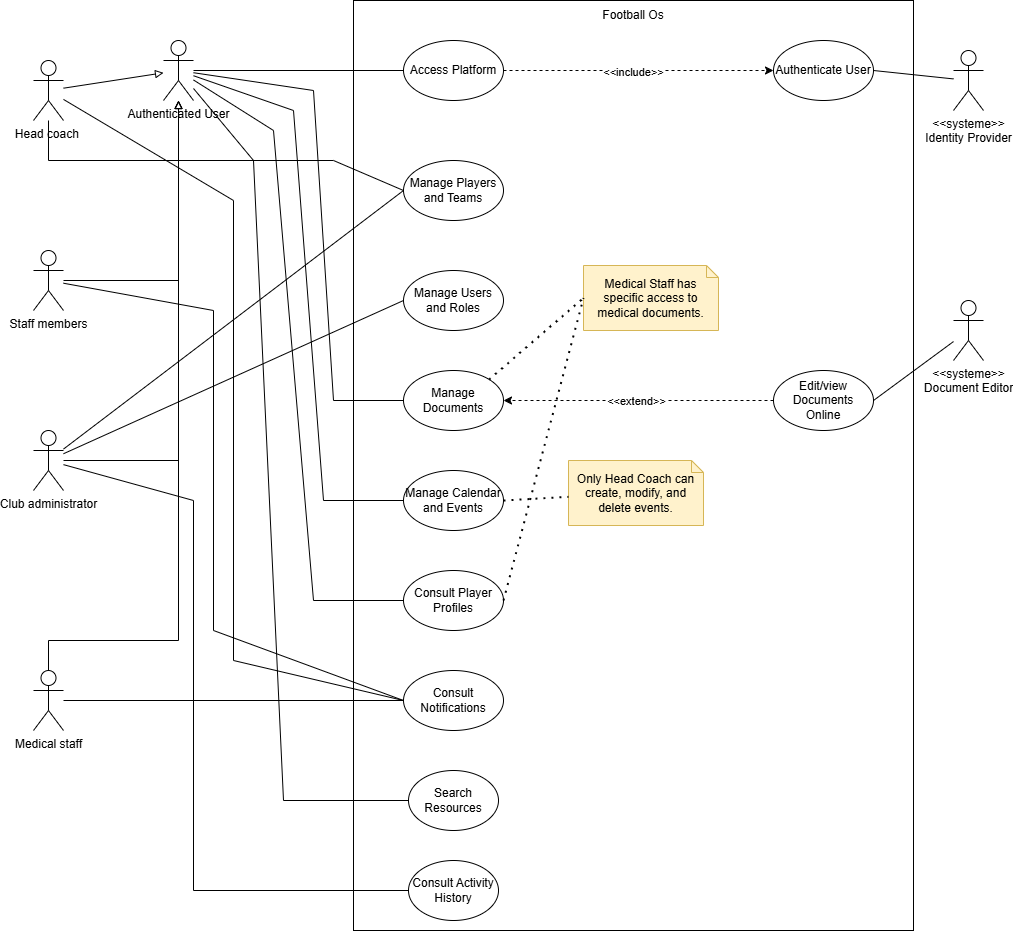

The diagram above was exported from draw.io. Its source (the exported page's mxGraphModel, read from the mxfile embedded in the PNG):
<mxGraphModel dx="2738" dy="1033" grid="1" gridSize="10" guides="1" tooltips="1" connect="1" arrows="1" fold="1" page="1" pageScale="1" pageWidth="827" pageHeight="1169" math="0" shadow="0">
  <root>
    <mxCell id="0" />
    <mxCell id="1" parent="0" />
    <mxCell id="RrT1dTUi-FOG35xZ_xS7-1" parent="1" style="rounded=0;whiteSpace=wrap;html=1;" value="" vertex="1">
      <mxGeometry height="930" width="560" x="160" y="40" as="geometry" />
    </mxCell>
    <mxCell id="RrT1dTUi-FOG35xZ_xS7-2" parent="1" style="text;html=1;whiteSpace=wrap;strokeColor=none;fillColor=none;align=center;verticalAlign=middle;rounded=0;" value="Football Os" vertex="1">
      <mxGeometry height="30" width="70" x="405" y="40" as="geometry" />
    </mxCell>
    <mxCell id="RrT1dTUi-FOG35xZ_xS7-3" parent="1" style="shape=umlActor;verticalLabelPosition=bottom;verticalAlign=top;html=1;outlineConnect=0;" value="Head coach&amp;nbsp;" vertex="1">
      <mxGeometry height="60" width="30" x="-160" y="100" as="geometry" />
    </mxCell>
    <mxCell id="RrT1dTUi-FOG35xZ_xS7-4" parent="1" style="shape=umlActor;verticalLabelPosition=bottom;verticalAlign=top;html=1;outlineConnect=0;" value="Staff members" vertex="1">
      <mxGeometry height="60" width="30" x="-160" y="290" as="geometry" />
    </mxCell>
    <mxCell id="RrT1dTUi-FOG35xZ_xS7-5" parent="1" style="shape=umlActor;verticalLabelPosition=bottom;verticalAlign=top;html=1;outlineConnect=0;" value="Club administrator" vertex="1">
      <mxGeometry height="60" width="30" x="-160" y="470" as="geometry" />
    </mxCell>
    <mxCell id="RrT1dTUi-FOG35xZ_xS7-6" parent="1" style="shape=umlActor;verticalLabelPosition=bottom;verticalAlign=top;html=1;outlineConnect=0;" value="&amp;lt;&amp;lt;systeme&amp;gt;&amp;gt;&lt;div&gt;Identity Provider&lt;/div&gt;" vertex="1">
      <mxGeometry height="60" width="30" x="760" y="90" as="geometry" />
    </mxCell>
    <mxCell id="dGQ6JdqCY57r_UkaVloa-1" parent="1" style="shape=umlActor;verticalLabelPosition=bottom;verticalAlign=top;html=1;outlineConnect=0;" value="Medical staff" vertex="1">
      <mxGeometry height="60" width="30" x="-160" y="710" as="geometry" />
    </mxCell>
    <mxCell id="dGQ6JdqCY57r_UkaVloa-3" parent="1" style="shape=umlActor;verticalLabelPosition=bottom;verticalAlign=top;html=1;outlineConnect=0;" value="&amp;lt;&amp;lt;systeme&amp;gt;&amp;gt;&lt;div&gt;Document Editor&lt;/div&gt;" vertex="1">
      <mxGeometry height="60" width="30" x="760" y="340" as="geometry" />
    </mxCell>
    <mxCell id="dGQ6JdqCY57r_UkaVloa-4" parent="1" style="ellipse;whiteSpace=wrap;html=1;" value="Access Platform" vertex="1">
      <mxGeometry height="60" width="100" x="210" y="80" as="geometry" />
    </mxCell>
    <mxCell id="dGQ6JdqCY57r_UkaVloa-5" parent="1" style="ellipse;whiteSpace=wrap;html=1;" value="Authenticate User" vertex="1">
      <mxGeometry height="60" width="100" x="580" y="80" as="geometry" />
    </mxCell>
    <mxCell id="dGQ6JdqCY57r_UkaVloa-11" edge="1" parent="1" source="dGQ6JdqCY57r_UkaVloa-4" style="endArrow=classic;html=1;rounded=0;exitX=1;exitY=0.5;exitDx=0;exitDy=0;entryX=0;entryY=0.5;entryDx=0;entryDy=0;dashed=1;" target="dGQ6JdqCY57r_UkaVloa-5" value="">
      <mxGeometry height="50" relative="1" width="50" as="geometry">
        <mxPoint x="520" y="180" as="sourcePoint" />
        <mxPoint x="570" y="130" as="targetPoint" />
      </mxGeometry>
    </mxCell>
    <mxCell id="dGQ6JdqCY57r_UkaVloa-12" connectable="0" parent="dGQ6JdqCY57r_UkaVloa-11" style="edgeLabel;html=1;align=center;verticalAlign=middle;resizable=0;points=[];" value="&amp;lt;&amp;lt;include&amp;gt;&amp;gt;" vertex="1">
      <mxGeometry relative="1" x="-0.0519" y="-1" as="geometry">
        <mxPoint as="offset" />
      </mxGeometry>
    </mxCell>
    <mxCell id="dGQ6JdqCY57r_UkaVloa-13" edge="1" parent="1" source="dGQ6JdqCY57r_UkaVloa-5" style="endArrow=none;html=1;rounded=0;exitX=1;exitY=0.5;exitDx=0;exitDy=0;" target="RrT1dTUi-FOG35xZ_xS7-6" value="">
      <mxGeometry height="50" relative="1" width="50" as="geometry">
        <mxPoint x="520" y="180" as="sourcePoint" />
        <mxPoint x="570" y="130" as="targetPoint" />
      </mxGeometry>
    </mxCell>
    <mxCell id="dGQ6JdqCY57r_UkaVloa-14" parent="1" style="ellipse;whiteSpace=wrap;html=1;" value="Manage Players and Teams" vertex="1">
      <mxGeometry height="60" width="100" x="210" y="200" as="geometry" />
    </mxCell>
    <mxCell id="dGQ6JdqCY57r_UkaVloa-15" parent="1" style="ellipse;whiteSpace=wrap;html=1;" value="Manage Users and Roles" vertex="1">
      <mxGeometry height="60" width="100" x="210" y="310" as="geometry" />
    </mxCell>
    <mxCell id="dGQ6JdqCY57r_UkaVloa-16" parent="1" style="ellipse;whiteSpace=wrap;html=1;" value="Manage Documents" vertex="1">
      <mxGeometry height="60" width="100" x="210" y="410" as="geometry" />
    </mxCell>
    <mxCell id="dGQ6JdqCY57r_UkaVloa-17" parent="1" style="ellipse;whiteSpace=wrap;html=1;" value="Edit/view Documents Online" vertex="1">
      <mxGeometry height="60" width="100" x="580" y="410" as="geometry" />
    </mxCell>
    <mxCell id="dGQ6JdqCY57r_UkaVloa-18" edge="1" parent="1" source="dGQ6JdqCY57r_UkaVloa-17" style="endArrow=classic;html=1;rounded=0;entryX=1;entryY=0.5;entryDx=0;entryDy=0;exitX=0;exitY=0.5;exitDx=0;exitDy=0;dashed=1;" target="dGQ6JdqCY57r_UkaVloa-16" value="">
      <mxGeometry height="50" relative="1" width="50" as="geometry">
        <mxPoint x="390" y="390" as="sourcePoint" />
        <mxPoint x="440" y="340" as="targetPoint" />
      </mxGeometry>
    </mxCell>
    <mxCell id="dGQ6JdqCY57r_UkaVloa-19" connectable="0" parent="dGQ6JdqCY57r_UkaVloa-18" style="edgeLabel;html=1;align=center;verticalAlign=middle;resizable=0;points=[];" value="&amp;lt;&amp;lt;extend&amp;gt;&amp;gt;" vertex="1">
      <mxGeometry relative="1" x="0.0156" as="geometry">
        <mxPoint as="offset" />
      </mxGeometry>
    </mxCell>
    <mxCell id="dGQ6JdqCY57r_UkaVloa-20" edge="1" parent="1" source="dGQ6JdqCY57r_UkaVloa-17" style="endArrow=none;html=1;rounded=0;exitX=1;exitY=0.5;exitDx=0;exitDy=0;" target="dGQ6JdqCY57r_UkaVloa-3" value="">
      <mxGeometry height="50" relative="1" width="50" as="geometry">
        <mxPoint x="390" y="390" as="sourcePoint" />
        <mxPoint x="440" y="340" as="targetPoint" />
      </mxGeometry>
    </mxCell>
    <mxCell id="dGQ6JdqCY57r_UkaVloa-21" parent="1" style="ellipse;whiteSpace=wrap;html=1;" value="Manage Calendar and Events" vertex="1">
      <mxGeometry height="60" width="100" x="210" y="510" as="geometry" />
    </mxCell>
    <mxCell id="dGQ6JdqCY57r_UkaVloa-22" parent="1" style="ellipse;whiteSpace=wrap;html=1;" value="Consult Player Profiles" vertex="1">
      <mxGeometry height="60" width="100" x="210" y="610" as="geometry" />
    </mxCell>
    <mxCell id="dGQ6JdqCY57r_UkaVloa-23" parent="1" style="ellipse;whiteSpace=wrap;html=1;" value="Consult Notifications" vertex="1">
      <mxGeometry height="60" width="100" x="210" y="710" as="geometry" />
    </mxCell>
    <mxCell id="dGQ6JdqCY57r_UkaVloa-24" parent="1" style="ellipse;whiteSpace=wrap;html=1;" value="Search Resources" vertex="1">
      <mxGeometry height="60" width="90" x="215" y="810" as="geometry" />
    </mxCell>
    <mxCell id="dGQ6JdqCY57r_UkaVloa-25" edge="1" parent="1" source="RrT1dTUi-FOG35xZ_xS7-3" style="endArrow=none;html=1;rounded=0;entryX=0;entryY=0.5;entryDx=0;entryDy=0;" target="dGQ6JdqCY57r_UkaVloa-14" value="">
      <mxGeometry height="50" relative="1" width="50" as="geometry">
        <Array as="points">
          <mxPoint x="-145" y="200" />
          <mxPoint x="140" y="200" />
        </Array>
        <mxPoint x="340" y="270" as="sourcePoint" />
        <mxPoint x="390" y="220" as="targetPoint" />
      </mxGeometry>
    </mxCell>
    <mxCell id="dGQ6JdqCY57r_UkaVloa-26" edge="1" parent="1" source="RrT1dTUi-FOG35xZ_xS7-5" style="endArrow=none;html=1;rounded=0;entryX=0;entryY=0.5;entryDx=0;entryDy=0;" target="dGQ6JdqCY57r_UkaVloa-14" value="">
      <mxGeometry height="50" relative="1" width="50" as="geometry">
        <mxPoint x="340" y="360" as="sourcePoint" />
        <mxPoint x="390" y="310" as="targetPoint" />
      </mxGeometry>
    </mxCell>
    <mxCell id="dGQ6JdqCY57r_UkaVloa-27" edge="1" parent="1" source="RrT1dTUi-FOG35xZ_xS7-5" style="endArrow=none;html=1;rounded=0;entryX=0;entryY=0.5;entryDx=0;entryDy=0;" target="dGQ6JdqCY57r_UkaVloa-15" value="">
      <mxGeometry height="50" relative="1" width="50" as="geometry">
        <mxPoint x="340" y="440" as="sourcePoint" />
        <mxPoint x="390" y="390" as="targetPoint" />
      </mxGeometry>
    </mxCell>
    <mxCell id="dGQ6JdqCY57r_UkaVloa-35" edge="1" parent="1" source="dGQ6JdqCY57r_UkaVloa-1" style="endArrow=none;html=1;rounded=0;entryX=0;entryY=0.5;entryDx=0;entryDy=0;" target="dGQ6JdqCY57r_UkaVloa-23" value="">
      <mxGeometry height="50" relative="1" width="50" as="geometry">
        <mxPoint x="290" y="660" as="sourcePoint" />
        <mxPoint x="340" y="610" as="targetPoint" />
      </mxGeometry>
    </mxCell>
    <mxCell id="dGQ6JdqCY57r_UkaVloa-43" edge="1" parent="1" source="dGQ6JdqCY57r_UkaVloa-23" style="endArrow=none;html=1;rounded=0;exitX=0;exitY=0.5;exitDx=0;exitDy=0;" target="RrT1dTUi-FOG35xZ_xS7-4" value="">
      <mxGeometry height="50" relative="1" width="50" as="geometry">
        <Array as="points">
          <mxPoint x="20" y="670" />
          <mxPoint x="20" y="350" />
        </Array>
        <mxPoint x="410" y="590" as="sourcePoint" />
        <mxPoint x="460" y="540" as="targetPoint" />
      </mxGeometry>
    </mxCell>
    <mxCell id="dGQ6JdqCY57r_UkaVloa-44" edge="1" parent="1" source="dGQ6JdqCY57r_UkaVloa-23" style="endArrow=none;html=1;rounded=0;exitX=0;exitY=0.5;exitDx=0;exitDy=0;" target="RrT1dTUi-FOG35xZ_xS7-3" value="">
      <mxGeometry height="50" relative="1" width="50" as="geometry">
        <Array as="points">
          <mxPoint x="40" y="700" />
          <mxPoint x="40" y="240" />
        </Array>
        <mxPoint x="410" y="590" as="sourcePoint" />
        <mxPoint x="460" y="540" as="targetPoint" />
      </mxGeometry>
    </mxCell>
    <mxCell id="dGQ6JdqCY57r_UkaVloa-48" parent="1" style="ellipse;whiteSpace=wrap;html=1;" value="Consult Activity History" vertex="1">
      <mxGeometry height="60" width="90" x="215" y="900" as="geometry" />
    </mxCell>
    <mxCell id="dGQ6JdqCY57r_UkaVloa-49" edge="1" parent="1" source="RrT1dTUi-FOG35xZ_xS7-5" style="endArrow=none;html=1;rounded=0;entryX=0;entryY=0.5;entryDx=0;entryDy=0;" target="dGQ6JdqCY57r_UkaVloa-48" value="">
      <mxGeometry height="50" relative="1" width="50" as="geometry">
        <Array as="points">
          <mxPoint y="540" />
          <mxPoint y="930" />
        </Array>
        <mxPoint x="260" y="770" as="sourcePoint" />
        <mxPoint x="310" y="720" as="targetPoint" />
      </mxGeometry>
    </mxCell>
    <mxCell id="dGQ6JdqCY57r_UkaVloa-50" parent="1" style="shape=umlActor;verticalLabelPosition=bottom;verticalAlign=top;html=1;outlineConnect=0;" value="Authenticated User" vertex="1">
      <mxGeometry height="60" width="30" x="-30" y="80" as="geometry" />
    </mxCell>
    <mxCell id="dGQ6JdqCY57r_UkaVloa-51" edge="1" parent="1" source="dGQ6JdqCY57r_UkaVloa-50" style="endArrow=none;html=1;rounded=0;entryX=0;entryY=0.5;entryDx=0;entryDy=0;" target="dGQ6JdqCY57r_UkaVloa-4" value="">
      <mxGeometry height="50" relative="1" width="50" as="geometry">
        <mxPoint x="60" y="110" as="sourcePoint" />
        <mxPoint x="110" y="60" as="targetPoint" />
      </mxGeometry>
    </mxCell>
    <mxCell id="dGQ6JdqCY57r_UkaVloa-52" edge="1" parent="1" source="RrT1dTUi-FOG35xZ_xS7-3" style="endArrow=block;html=1;rounded=0;endFill=0;" target="dGQ6JdqCY57r_UkaVloa-50" value="">
      <mxGeometry height="50" relative="1" width="50" as="geometry">
        <Array as="points" />
        <mxPoint x="-190" y="80" as="sourcePoint" />
        <mxPoint x="-140" y="30" as="targetPoint" />
      </mxGeometry>
    </mxCell>
    <mxCell id="dGQ6JdqCY57r_UkaVloa-53" edge="1" parent="1" source="RrT1dTUi-FOG35xZ_xS7-4" style="endArrow=block;html=1;rounded=0;endFill=0;" target="dGQ6JdqCY57r_UkaVloa-50" value="">
      <mxGeometry height="50" relative="1" width="50" as="geometry">
        <Array as="points">
          <mxPoint x="-15" y="320" />
        </Array>
        <mxPoint x="-280" y="574" as="sourcePoint" />
        <mxPoint x="-150" y="420" as="targetPoint" />
      </mxGeometry>
    </mxCell>
    <mxCell id="dGQ6JdqCY57r_UkaVloa-54" edge="1" parent="1" source="RrT1dTUi-FOG35xZ_xS7-5" style="endArrow=block;html=1;rounded=0;endFill=0;" target="dGQ6JdqCY57r_UkaVloa-50" value="">
      <mxGeometry height="50" relative="1" width="50" as="geometry">
        <Array as="points">
          <mxPoint x="-15" y="500" />
        </Array>
        <mxPoint x="-340" y="570" as="sourcePoint" />
        <mxPoint x="-145" y="470" as="targetPoint" />
      </mxGeometry>
    </mxCell>
    <mxCell id="dGQ6JdqCY57r_UkaVloa-55" edge="1" parent="1" source="dGQ6JdqCY57r_UkaVloa-1" style="endArrow=block;html=1;rounded=0;endFill=0;" target="dGQ6JdqCY57r_UkaVloa-50" value="">
      <mxGeometry height="50" relative="1" width="50" as="geometry">
        <Array as="points">
          <mxPoint x="-145" y="680" />
          <mxPoint x="-15" y="680" />
        </Array>
        <mxPoint x="-250" y="820" as="sourcePoint" />
        <mxPoint x="-194" y="640" as="targetPoint" />
      </mxGeometry>
    </mxCell>
    <mxCell id="dGQ6JdqCY57r_UkaVloa-56" edge="1" parent="1" source="dGQ6JdqCY57r_UkaVloa-50" style="endArrow=none;html=1;rounded=0;entryX=0;entryY=0.5;entryDx=0;entryDy=0;" target="dGQ6JdqCY57r_UkaVloa-16" value="">
      <mxGeometry height="50" relative="1" width="50" as="geometry">
        <Array as="points">
          <mxPoint x="120" y="130" />
          <mxPoint x="140" y="440" />
        </Array>
        <mxPoint x="20" y="300" as="sourcePoint" />
        <mxPoint x="70" y="250" as="targetPoint" />
      </mxGeometry>
    </mxCell>
    <mxCell id="dGQ6JdqCY57r_UkaVloa-57" edge="1" parent="1" source="dGQ6JdqCY57r_UkaVloa-22" style="endArrow=none;html=1;rounded=0;exitX=0;exitY=0.5;exitDx=0;exitDy=0;" target="dGQ6JdqCY57r_UkaVloa-50" value="">
      <mxGeometry height="50" relative="1" width="50" as="geometry">
        <Array as="points">
          <mxPoint x="120" y="640" />
          <mxPoint x="80" y="170" />
        </Array>
        <mxPoint x="20" y="520" as="sourcePoint" />
        <mxPoint x="70" y="470" as="targetPoint" />
      </mxGeometry>
    </mxCell>
    <mxCell id="dGQ6JdqCY57r_UkaVloa-58" edge="1" parent="1" source="dGQ6JdqCY57r_UkaVloa-50" style="endArrow=none;html=1;rounded=0;entryX=0;entryY=0.5;entryDx=0;entryDy=0;" target="dGQ6JdqCY57r_UkaVloa-21" value="">
      <mxGeometry height="50" relative="1" width="50" as="geometry">
        <Array as="points">
          <mxPoint x="100" y="150" />
          <mxPoint x="130" y="540" />
        </Array>
        <mxPoint x="20" y="470" as="sourcePoint" />
        <mxPoint x="70" y="420" as="targetPoint" />
      </mxGeometry>
    </mxCell>
    <mxCell id="dGQ6JdqCY57r_UkaVloa-59" edge="1" parent="1" source="dGQ6JdqCY57r_UkaVloa-24" style="endArrow=none;html=1;rounded=0;exitX=0;exitY=0.5;exitDx=0;exitDy=0;" target="dGQ6JdqCY57r_UkaVloa-50" value="">
      <mxGeometry height="50" relative="1" width="50" as="geometry">
        <Array as="points">
          <mxPoint x="90" y="840" />
          <mxPoint x="60" y="200" />
        </Array>
        <mxPoint x="20" y="690" as="sourcePoint" />
        <mxPoint x="70" y="640" as="targetPoint" />
      </mxGeometry>
    </mxCell>
    <mxCell id="dGQ6JdqCY57r_UkaVloa-61" parent="1" style="shape=note;size=12;whiteSpace=wrap;html=1;fillColor=#fff2cc;strokeColor=#d6b656;" value="Only Head Coach can create, modify, and delete events." vertex="1">
      <mxGeometry height="65" width="135" x="375" y="500" as="geometry" />
    </mxCell>
    <mxCell id="dGQ6JdqCY57r_UkaVloa-62" edge="1" parent="1" source="dGQ6JdqCY57r_UkaVloa-21" style="endArrow=none;dashed=1;html=1;dashPattern=1 3;strokeWidth=2;rounded=0;exitX=1;exitY=0.5;exitDx=0;exitDy=0;" target="dGQ6JdqCY57r_UkaVloa-61" value="">
      <mxGeometry height="50" relative="1" width="50" as="geometry">
        <mxPoint x="490" y="720" as="sourcePoint" />
        <mxPoint x="540" y="670" as="targetPoint" />
      </mxGeometry>
    </mxCell>
    <mxCell id="dGQ6JdqCY57r_UkaVloa-63" parent="1" style="shape=note;size=12;whiteSpace=wrap;html=1;fillColor=#fff2cc;strokeColor=#d6b656;" value="Medical Staff has specific access to medical documents." vertex="1">
      <mxGeometry height="65" width="135" x="390" y="305" as="geometry" />
    </mxCell>
    <mxCell id="dGQ6JdqCY57r_UkaVloa-64" edge="1" parent="1" source="dGQ6JdqCY57r_UkaVloa-16" style="endArrow=none;dashed=1;html=1;dashPattern=1 3;strokeWidth=2;rounded=0;exitX=1;exitY=0;exitDx=0;exitDy=0;entryX=0;entryY=0.5;entryDx=0;entryDy=0;entryPerimeter=0;" target="dGQ6JdqCY57r_UkaVloa-63" value="">
      <mxGeometry height="50" relative="1" width="50" as="geometry">
        <mxPoint x="370" y="410" as="sourcePoint" />
        <mxPoint x="420" y="360" as="targetPoint" />
      </mxGeometry>
    </mxCell>
    <mxCell id="dGQ6JdqCY57r_UkaVloa-65" edge="1" parent="1" source="dGQ6JdqCY57r_UkaVloa-22" style="endArrow=none;dashed=1;html=1;dashPattern=1 3;strokeWidth=2;rounded=0;entryX=0;entryY=0.5;entryDx=0;entryDy=0;entryPerimeter=0;exitX=1;exitY=0.5;exitDx=0;exitDy=0;" target="dGQ6JdqCY57r_UkaVloa-63" value="">
      <mxGeometry height="50" relative="1" width="50" as="geometry">
        <mxPoint x="340" y="530" as="sourcePoint" />
        <mxPoint x="390" y="480" as="targetPoint" />
      </mxGeometry>
    </mxCell>
  </root>
</mxGraphModel>